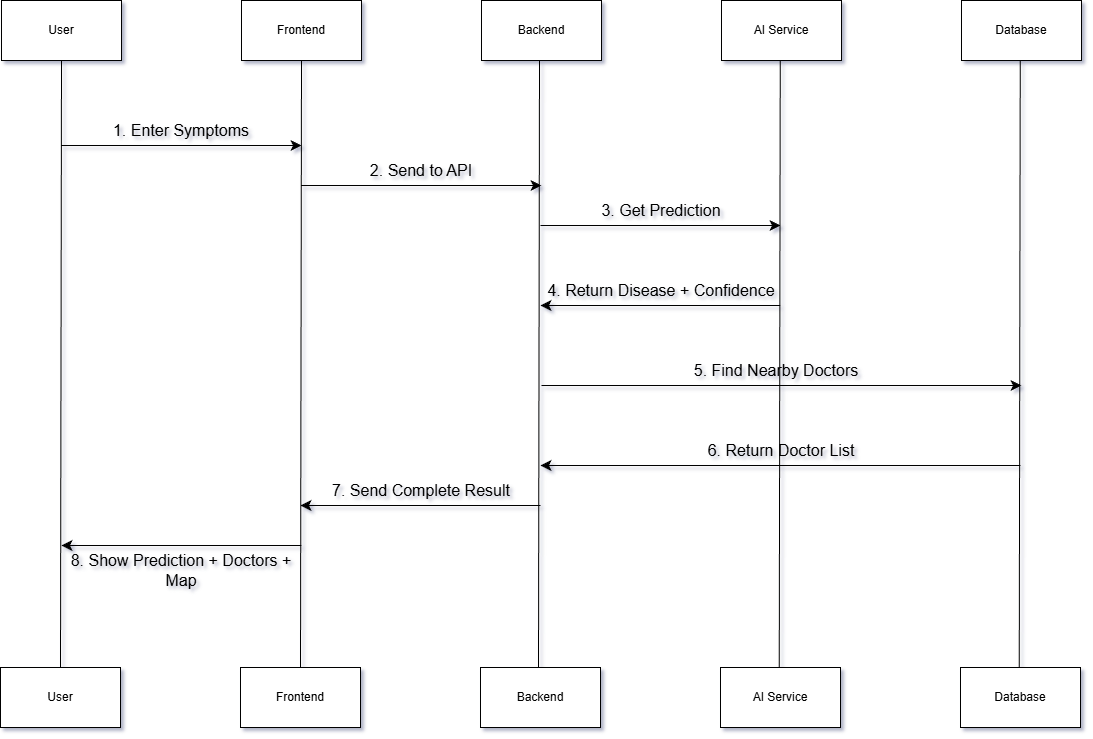

The diagram above was exported from draw.io. Its source (the exported page's mxGraphModel, read from the mxfile embedded in the PNG):
<mxGraphModel dx="1673" dy="1287" grid="1" gridSize="10" guides="1" tooltips="1" connect="1" arrows="1" fold="1" page="1" pageScale="1" pageWidth="1169" pageHeight="827" background="none" math="0" shadow="1">
  <root>
    <mxCell id="0" />
    <mxCell id="1" parent="0" />
    <mxCell id="EbHi-8MWIQ9-CWPwnqPI-35" parent="1" style="rounded=0;whiteSpace=wrap;html=1;" value="User" vertex="1">
      <mxGeometry height="60" width="120" x="40" y="55" as="geometry" />
    </mxCell>
    <mxCell id="EbHi-8MWIQ9-CWPwnqPI-36" parent="1" style="rounded=0;whiteSpace=wrap;html=1;" value="AI Service" vertex="1">
      <mxGeometry height="60" width="120" x="760" y="55" as="geometry" />
    </mxCell>
    <mxCell id="EbHi-8MWIQ9-CWPwnqPI-37" parent="1" style="rounded=0;whiteSpace=wrap;html=1;" value="Backend" vertex="1">
      <mxGeometry height="60" width="120" x="520" y="55" as="geometry" />
    </mxCell>
    <mxCell id="EbHi-8MWIQ9-CWPwnqPI-38" parent="1" style="rounded=0;whiteSpace=wrap;html=1;" value="Database" vertex="1">
      <mxGeometry height="60" width="120" x="1000" y="55" as="geometry" />
    </mxCell>
    <mxCell id="EbHi-8MWIQ9-CWPwnqPI-39" parent="1" style="rounded=0;whiteSpace=wrap;html=1;" value="Frontend" vertex="1">
      <mxGeometry height="60" width="120" x="280" y="55" as="geometry" />
    </mxCell>
    <mxCell id="EbHi-8MWIQ9-CWPwnqPI-40" parent="1" style="rounded=0;whiteSpace=wrap;html=1;" value="User" vertex="1">
      <mxGeometry height="60" width="120" x="39" y="722" as="geometry" />
    </mxCell>
    <mxCell id="EbHi-8MWIQ9-CWPwnqPI-41" parent="1" style="rounded=0;whiteSpace=wrap;html=1;" value="AI Service" vertex="1">
      <mxGeometry height="60" width="120" x="759" y="722" as="geometry" />
    </mxCell>
    <mxCell id="EbHi-8MWIQ9-CWPwnqPI-42" parent="1" style="rounded=0;whiteSpace=wrap;html=1;" value="Backend" vertex="1">
      <mxGeometry height="60" width="120" x="519" y="722" as="geometry" />
    </mxCell>
    <mxCell id="EbHi-8MWIQ9-CWPwnqPI-43" parent="1" style="rounded=0;whiteSpace=wrap;html=1;" value="Database" vertex="1">
      <mxGeometry height="60" width="120" x="999" y="722" as="geometry" />
    </mxCell>
    <mxCell id="EbHi-8MWIQ9-CWPwnqPI-44" parent="1" style="rounded=0;whiteSpace=wrap;html=1;" value="Frontend" vertex="1">
      <mxGeometry height="60" width="120" x="279" y="722" as="geometry" />
    </mxCell>
    <mxCell id="EbHi-8MWIQ9-CWPwnqPI-45" edge="1" parent="1" source="EbHi-8MWIQ9-CWPwnqPI-40" style="endArrow=none;html=1;rounded=0;fontSize=12;startSize=8;endSize=8;curved=1;entryX=0.5;entryY=1;entryDx=0;entryDy=0;exitX=0.5;exitY=0;exitDx=0;exitDy=0;" target="EbHi-8MWIQ9-CWPwnqPI-35" value="">
      <mxGeometry height="50" relative="1" width="50" as="geometry">
        <mxPoint x="740" y="360" as="sourcePoint" />
        <mxPoint x="790" y="310" as="targetPoint" />
      </mxGeometry>
    </mxCell>
    <mxCell id="EbHi-8MWIQ9-CWPwnqPI-46" edge="1" parent="1" source="EbHi-8MWIQ9-CWPwnqPI-44" style="endArrow=none;html=1;rounded=0;fontSize=12;startSize=8;endSize=8;curved=1;entryX=0.5;entryY=1;entryDx=0;entryDy=0;exitX=0.5;exitY=0;exitDx=0;exitDy=0;" target="EbHi-8MWIQ9-CWPwnqPI-39" value="">
      <mxGeometry height="50" relative="1" width="50" as="geometry">
        <mxPoint x="740" y="360" as="sourcePoint" />
        <mxPoint x="790" y="310" as="targetPoint" />
      </mxGeometry>
    </mxCell>
    <mxCell id="EbHi-8MWIQ9-CWPwnqPI-47" edge="1" parent="1" style="endArrow=none;html=1;rounded=0;fontSize=12;startSize=8;endSize=8;curved=1;entryX=0.5;entryY=1;entryDx=0;entryDy=0;exitX=0.5;exitY=0;exitDx=0;exitDy=0;" value="">
      <mxGeometry height="50" relative="1" width="50" as="geometry">
        <mxPoint x="817.75" y="722" as="sourcePoint" />
        <mxPoint x="818.75" y="115" as="targetPoint" />
      </mxGeometry>
    </mxCell>
    <mxCell id="EbHi-8MWIQ9-CWPwnqPI-48" edge="1" parent="1" style="endArrow=none;html=1;rounded=0;fontSize=12;startSize=8;endSize=8;curved=1;entryX=0.5;entryY=1;entryDx=0;entryDy=0;exitX=0.5;exitY=0;exitDx=0;exitDy=0;" value="">
      <mxGeometry height="50" relative="1" width="50" as="geometry">
        <mxPoint x="577" y="722" as="sourcePoint" />
        <mxPoint x="578" y="115" as="targetPoint" />
      </mxGeometry>
    </mxCell>
    <mxCell id="EbHi-8MWIQ9-CWPwnqPI-49" edge="1" parent="1" style="endArrow=none;html=1;rounded=0;fontSize=12;startSize=8;endSize=8;curved=1;entryX=0.5;entryY=1;entryDx=0;entryDy=0;exitX=0.5;exitY=0;exitDx=0;exitDy=0;" value="">
      <mxGeometry height="50" relative="1" width="50" as="geometry">
        <mxPoint x="1057.75" y="722" as="sourcePoint" />
        <mxPoint x="1058.75" y="115" as="targetPoint" />
      </mxGeometry>
    </mxCell>
    <mxCell id="EbHi-8MWIQ9-CWPwnqPI-53" parent="1" style="text;html=1;whiteSpace=wrap;strokeColor=none;fillColor=none;align=center;verticalAlign=middle;rounded=0;fontSize=16;" value="2. Send to API" vertex="1">
      <mxGeometry height="30" width="240" x="340" y="210" as="geometry" />
    </mxCell>
    <mxCell id="EbHi-8MWIQ9-CWPwnqPI-55" parent="1" style="text;html=1;whiteSpace=wrap;strokeColor=none;fillColor=none;align=center;verticalAlign=middle;rounded=0;fontSize=16;" value="3. Get Prediction" vertex="1">
      <mxGeometry height="30" width="240" x="580" y="250" as="geometry" />
    </mxCell>
    <mxCell id="EbHi-8MWIQ9-CWPwnqPI-59" edge="1" parent="1" style="endArrow=classic;html=1;rounded=0;fontSize=12;startSize=8;endSize=8;curved=1;" value="">
      <mxGeometry height="50" relative="1" width="50" as="geometry">
        <mxPoint x="579" y="280" as="sourcePoint" />
        <mxPoint x="819" y="280" as="targetPoint" />
      </mxGeometry>
    </mxCell>
    <mxCell id="EbHi-8MWIQ9-CWPwnqPI-60" edge="1" parent="1" style="endArrow=classic;html=1;rounded=0;fontSize=12;startSize=8;endSize=8;curved=1;" value="">
      <mxGeometry height="50" relative="1" width="50" as="geometry">
        <mxPoint x="340" y="240" as="sourcePoint" />
        <mxPoint x="580" y="240" as="targetPoint" />
      </mxGeometry>
    </mxCell>
    <mxCell id="EbHi-8MWIQ9-CWPwnqPI-61" edge="1" parent="1" style="endArrow=classic;html=1;rounded=0;fontSize=12;startSize=8;endSize=8;curved=1;" value="">
      <mxGeometry height="50" relative="1" width="50" as="geometry">
        <mxPoint x="340" y="600" as="sourcePoint" />
        <mxPoint x="100" y="600" as="targetPoint" />
      </mxGeometry>
    </mxCell>
    <mxCell id="EbHi-8MWIQ9-CWPwnqPI-62" edge="1" parent="1" style="endArrow=classic;html=1;rounded=0;fontSize=12;startSize=8;endSize=8;curved=1;" value="">
      <mxGeometry height="50" relative="1" width="50" as="geometry">
        <mxPoint x="580" y="440" as="sourcePoint" />
        <mxPoint x="1060" y="440" as="targetPoint" />
      </mxGeometry>
    </mxCell>
    <mxCell id="EbHi-8MWIQ9-CWPwnqPI-63" edge="1" parent="1" style="endArrow=classic;html=1;rounded=0;fontSize=12;startSize=8;endSize=8;curved=1;" value="">
      <mxGeometry height="50" relative="1" width="50" as="geometry">
        <mxPoint x="579" y="560" as="sourcePoint" />
        <mxPoint x="339" y="560" as="targetPoint" />
      </mxGeometry>
    </mxCell>
    <mxCell id="EbHi-8MWIQ9-CWPwnqPI-64" edge="1" parent="1" style="endArrow=classic;html=1;rounded=0;fontSize=12;startSize=8;endSize=8;curved=1;" value="">
      <mxGeometry height="50" relative="1" width="50" as="geometry">
        <mxPoint x="100" y="200" as="sourcePoint" />
        <mxPoint x="340" y="200" as="targetPoint" />
      </mxGeometry>
    </mxCell>
    <mxCell id="EbHi-8MWIQ9-CWPwnqPI-65" edge="1" parent="1" style="endArrow=classic;html=1;rounded=0;fontSize=12;startSize=8;endSize=8;curved=1;" value="">
      <mxGeometry height="50" relative="1" width="50" as="geometry">
        <mxPoint x="1059" y="520" as="sourcePoint" />
        <mxPoint x="579" y="520" as="targetPoint" />
      </mxGeometry>
    </mxCell>
    <mxCell id="EbHi-8MWIQ9-CWPwnqPI-66" edge="1" parent="1" style="endArrow=classic;html=1;rounded=0;fontSize=12;startSize=8;endSize=8;curved=1;" value="">
      <mxGeometry height="50" relative="1" width="50" as="geometry">
        <mxPoint x="819" y="360" as="sourcePoint" />
        <mxPoint x="579" y="360" as="targetPoint" />
      </mxGeometry>
    </mxCell>
    <mxCell id="EbHi-8MWIQ9-CWPwnqPI-51" parent="1" style="text;html=1;whiteSpace=wrap;strokeColor=none;fillColor=none;align=center;verticalAlign=middle;rounded=0;fontSize=16;" value="1. Enter Symptoms" vertex="1">
      <mxGeometry height="30" width="240" x="100" y="170" as="geometry" />
    </mxCell>
    <mxCell id="EbHi-8MWIQ9-CWPwnqPI-77" parent="1" style="text;html=1;whiteSpace=wrap;strokeColor=none;fillColor=none;align=center;verticalAlign=middle;rounded=0;fontSize=16;" value="4. Return Disease + Confidence" vertex="1">
      <mxGeometry height="30" width="240" x="580" y="330" as="geometry" />
    </mxCell>
    <mxCell id="EbHi-8MWIQ9-CWPwnqPI-78" parent="1" style="text;html=1;whiteSpace=wrap;strokeColor=none;fillColor=none;align=center;verticalAlign=middle;rounded=0;fontSize=16;" value="5. Find Nearby Doctors" vertex="1">
      <mxGeometry height="30" width="490" x="570" y="410" as="geometry" />
    </mxCell>
    <mxCell id="EbHi-8MWIQ9-CWPwnqPI-79" parent="1" style="text;html=1;whiteSpace=wrap;strokeColor=none;fillColor=none;align=center;verticalAlign=middle;rounded=0;fontSize=16;" value="6. Return Doctor List" vertex="1">
      <mxGeometry height="30" width="480" x="580" y="490" as="geometry" />
    </mxCell>
    <mxCell id="EbHi-8MWIQ9-CWPwnqPI-80" parent="1" style="text;html=1;whiteSpace=wrap;strokeColor=none;fillColor=none;align=center;verticalAlign=middle;rounded=0;fontSize=16;" value="7. Send Complete Result" vertex="1">
      <mxGeometry height="30" width="240" x="340" y="530" as="geometry" />
    </mxCell>
    <mxCell id="EbHi-8MWIQ9-CWPwnqPI-81" parent="1" style="text;html=1;whiteSpace=wrap;strokeColor=none;fillColor=none;align=center;verticalAlign=middle;rounded=0;fontSize=16;" value="8. Show Prediction + Doctors + Map" vertex="1">
      <mxGeometry height="30" width="240" x="100" y="610" as="geometry" />
    </mxCell>
  </root>
</mxGraphModel>